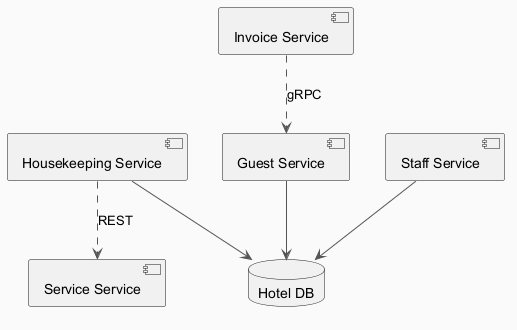

The diagram above was rendered by PlantUML. Its source (embedded in the PNG):
@startuml
skinparam backgroundColor #FAFAFA
skinparam classBackgroundColor #FFF3E0
skinparam classBorderColor #E65100
skinparam ArrowColor #555555
component "Housekeeping Service" as C_HousekeepingService
component "Guest Service" as C_GuestService
component "Service Service" as C_ServiceService
component "Invoice Service" as C_InvoiceService
component "Staff Service" as C_StaffService
database "Hotel DB" as DB_hotel
C_HousekeepingService --> DB_hotel
C_GuestService --> DB_hotel
C_StaffService --> DB_hotel
C_InvoiceService ..> C_GuestService : gRPC
C_HousekeepingService ..> C_ServiceService : REST
@enduml